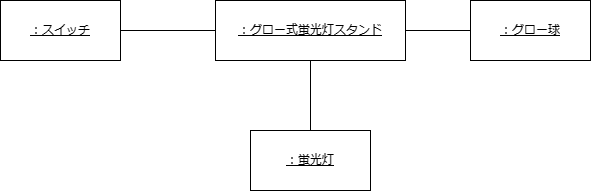

The diagram above was exported from draw.io. Its source (the exported page's mxGraphModel, read from the mxfile embedded in the PNG):
<mxGraphModel dx="880" dy="444" grid="1" gridSize="10" guides="1" tooltips="1" connect="1" arrows="1" fold="1" page="1" pageScale="1" pageWidth="827" pageHeight="1169" math="0" shadow="0">
  <root>
    <mxCell id="0" />
    <mxCell id="1" parent="0" />
    <mxCell id="5dnwOtlFQCeinMWPEVte-2" value="&lt;u&gt;：スイッチ&lt;/u&gt;" style="rounded=0;whiteSpace=wrap;html=1;" vertex="1" parent="1">
      <mxGeometry x="90" y="230" width="120" height="60" as="geometry" />
    </mxCell>
    <mxCell id="5dnwOtlFQCeinMWPEVte-3" value="&lt;u&gt;：グロー式蛍光灯スタンド&lt;/u&gt;" style="rounded=0;whiteSpace=wrap;html=1;" vertex="1" parent="1">
      <mxGeometry x="305" y="230" width="190" height="60" as="geometry" />
    </mxCell>
    <mxCell id="5dnwOtlFQCeinMWPEVte-4" value="&lt;u&gt;：蛍光灯&lt;/u&gt;" style="rounded=0;whiteSpace=wrap;html=1;" vertex="1" parent="1">
      <mxGeometry x="340" y="360" width="120" height="60" as="geometry" />
    </mxCell>
    <mxCell id="5dnwOtlFQCeinMWPEVte-5" value="&lt;u&gt;：グロー球&lt;/u&gt;" style="rounded=0;whiteSpace=wrap;html=1;" vertex="1" parent="1">
      <mxGeometry x="560" y="230" width="120" height="60" as="geometry" />
    </mxCell>
    <mxCell id="5dnwOtlFQCeinMWPEVte-6" value="" style="endArrow=none;html=1;rounded=0;entryX=0;entryY=0.5;entryDx=0;entryDy=0;" edge="1" parent="1" target="5dnwOtlFQCeinMWPEVte-3">
      <mxGeometry width="50" height="50" relative="1" as="geometry">
        <mxPoint x="210" y="260" as="sourcePoint" />
        <mxPoint x="260" y="210" as="targetPoint" />
      </mxGeometry>
    </mxCell>
    <mxCell id="5dnwOtlFQCeinMWPEVte-7" value="" style="endArrow=none;html=1;rounded=0;entryX=0;entryY=0.5;entryDx=0;entryDy=0;" edge="1" parent="1" target="5dnwOtlFQCeinMWPEVte-5">
      <mxGeometry width="50" height="50" relative="1" as="geometry">
        <mxPoint x="495" y="260" as="sourcePoint" />
        <mxPoint x="545" y="210" as="targetPoint" />
      </mxGeometry>
    </mxCell>
    <mxCell id="5dnwOtlFQCeinMWPEVte-8" value="" style="endArrow=none;html=1;rounded=0;" edge="1" parent="1" source="5dnwOtlFQCeinMWPEVte-4">
      <mxGeometry width="50" height="50" relative="1" as="geometry">
        <mxPoint x="400" y="350" as="sourcePoint" />
        <mxPoint x="400" y="290" as="targetPoint" />
      </mxGeometry>
    </mxCell>
  </root>
</mxGraphModel>